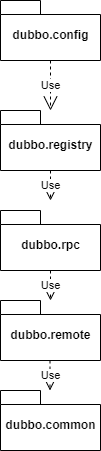

The diagram above was exported from draw.io. Its source (the exported page's mxGraphModel, read from the mxfile embedded in the PNG):
<mxGraphModel dx="1278" dy="508" grid="1" gridSize="10" guides="1" tooltips="1" connect="1" arrows="1" fold="1" page="1" pageScale="1" pageWidth="827" pageHeight="1169" math="0" shadow="0">
  <root>
    <mxCell id="0" />
    <mxCell id="1" parent="0" />
    <mxCell id="la1vor9shOMy8zfeW1-I-3" value="dubbo.config" style="shape=folder;fontStyle=1;spacingTop=10;tabWidth=40;tabHeight=14;tabPosition=left;html=1;" vertex="1" parent="1">
      <mxGeometry x="220" y="70" width="100" height="60" as="geometry" />
    </mxCell>
    <mxCell id="la1vor9shOMy8zfeW1-I-5" value="dubbo.rpc" style="shape=folder;fontStyle=1;spacingTop=10;tabWidth=40;tabHeight=14;tabPosition=left;html=1;" vertex="1" parent="1">
      <mxGeometry x="220" y="280" width="100" height="60" as="geometry" />
    </mxCell>
    <mxCell id="la1vor9shOMy8zfeW1-I-6" value="dubbo.registry" style="shape=folder;fontStyle=1;spacingTop=10;tabWidth=40;tabHeight=14;tabPosition=left;html=1;" vertex="1" parent="1">
      <mxGeometry x="220" y="180" width="100" height="60" as="geometry" />
    </mxCell>
    <mxCell id="la1vor9shOMy8zfeW1-I-7" value="dubbo.remote" style="shape=folder;fontStyle=1;spacingTop=10;tabWidth=40;tabHeight=14;tabPosition=left;html=1;" vertex="1" parent="1">
      <mxGeometry x="220" y="370" width="100" height="60" as="geometry" />
    </mxCell>
    <mxCell id="la1vor9shOMy8zfeW1-I-8" value="dubbo.common" style="shape=folder;fontStyle=1;spacingTop=10;tabWidth=40;tabHeight=14;tabPosition=left;html=1;" vertex="1" parent="1">
      <mxGeometry x="220" y="460" width="100" height="60" as="geometry" />
    </mxCell>
    <mxCell id="la1vor9shOMy8zfeW1-I-10" value="Use" style="endArrow=open;endSize=12;dashed=1;html=1;rounded=0;exitX=0.5;exitY=1;exitDx=0;exitDy=0;exitPerimeter=0;" edge="1" parent="1" source="la1vor9shOMy8zfeW1-I-3" target="la1vor9shOMy8zfeW1-I-6">
      <mxGeometry width="160" relative="1" as="geometry">
        <mxPoint x="300" y="160" as="sourcePoint" />
        <mxPoint x="370" y="160" as="targetPoint" />
      </mxGeometry>
    </mxCell>
    <mxCell id="la1vor9shOMy8zfeW1-I-12" value="Use" style="endArrow=open;endSize=12;dashed=1;html=1;rounded=0;exitX=0.5;exitY=1;exitDx=0;exitDy=0;exitPerimeter=0;" edge="1" parent="1" source="la1vor9shOMy8zfeW1-I-6">
      <mxGeometry width="160" relative="1" as="geometry">
        <mxPoint x="280" y="140" as="sourcePoint" />
        <mxPoint x="270" y="270" as="targetPoint" />
      </mxGeometry>
    </mxCell>
    <mxCell id="la1vor9shOMy8zfeW1-I-13" value="Use" style="endArrow=open;endSize=12;dashed=1;html=1;rounded=0;exitX=0.5;exitY=1;exitDx=0;exitDy=0;exitPerimeter=0;" edge="1" parent="1" source="la1vor9shOMy8zfeW1-I-5" target="la1vor9shOMy8zfeW1-I-7">
      <mxGeometry width="160" relative="1" as="geometry">
        <mxPoint x="380" y="260" as="sourcePoint" />
        <mxPoint x="440" y="290" as="targetPoint" />
      </mxGeometry>
    </mxCell>
    <mxCell id="la1vor9shOMy8zfeW1-I-14" value="Use" style="endArrow=open;endSize=12;dashed=1;html=1;rounded=0;exitX=0.5;exitY=1;exitDx=0;exitDy=0;exitPerimeter=0;" edge="1" parent="1">
      <mxGeometry width="160" relative="1" as="geometry">
        <mxPoint x="269.5" y="430" as="sourcePoint" />
        <mxPoint x="269.5" y="460" as="targetPoint" />
      </mxGeometry>
    </mxCell>
  </root>
</mxGraphModel>